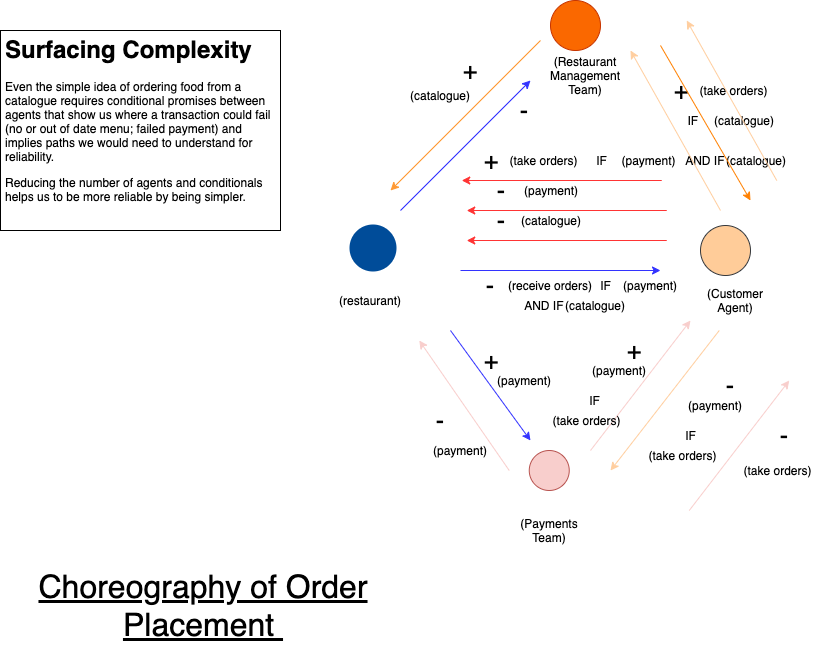

The diagram above was exported from draw.io. Its source (the exported page's mxGraphModel, read from the mxfile embedded in the PNG):
<mxGraphModel dx="1106" dy="830" grid="1" gridSize="10" guides="1" tooltips="1" connect="1" arrows="1" fold="1" page="1" pageScale="1" pageWidth="1169" pageHeight="827" math="0" shadow="0">
  <root>
    <mxCell id="0" />
    <mxCell id="1" parent="0" />
    <UserObject label="" tooltip="Position on Strategy Cycle" id="2bJrT-qimnx8j1yQr0cD-1">
      <mxCell style="ellipse;whiteSpace=wrap;html=1;aspect=fixed;fillColor=#ffcc99;strokeColor=#36393d;" parent="1" vertex="1">
        <mxGeometry x="740" y="335" width="50" height="50" as="geometry" />
      </mxCell>
    </UserObject>
    <UserObject label="" tooltip="Immediate (level-1) user need" id="2bJrT-qimnx8j1yQr0cD-2">
      <mxCell style="ellipse;whiteSpace=wrap;html=1;aspect=fixed;strokeWidth=2;strokeColor=#004C99;fontFamily=Helvetica;fontSize=14;align=left;fontColor=#4D4D4D;fillColor=#004C99;" parent="1" vertex="1">
        <mxGeometry x="390" y="335" width="45" height="45" as="geometry" />
      </mxCell>
    </UserObject>
    <mxCell id="2bJrT-qimnx8j1yQr0cD-3" value="" style="endArrow=classic;html=1;strokeColor=#FF3333;" parent="1" edge="1">
      <mxGeometry width="50" height="50" relative="1" as="geometry">
        <mxPoint x="701.25" y="290" as="sourcePoint" />
        <mxPoint x="501.25" y="290" as="targetPoint" />
      </mxGeometry>
    </mxCell>
    <mxCell id="2bJrT-qimnx8j1yQr0cD-4" value="(restaurant)" style="text;html=1;strokeColor=none;fillColor=none;align=center;verticalAlign=middle;whiteSpace=wrap;rounded=0;" parent="1" vertex="1">
      <mxGeometry x="390" y="400" width="40" height="20" as="geometry" />
    </mxCell>
    <mxCell id="2bJrT-qimnx8j1yQr0cD-5" value="(Customer Agent)" style="text;html=1;strokeColor=none;fillColor=none;align=center;verticalAlign=middle;whiteSpace=wrap;rounded=0;" parent="1" vertex="1">
      <mxGeometry x="730" y="400" width="90" height="20" as="geometry" />
    </mxCell>
    <mxCell id="2bJrT-qimnx8j1yQr0cD-6" value="&lt;font style=&quot;font-size: 25px&quot;&gt;+&lt;/font&gt;" style="text;html=1;strokeColor=none;fillColor=none;align=center;verticalAlign=middle;whiteSpace=wrap;rounded=0;" parent="1" vertex="1">
      <mxGeometry x="511.25" y="260" width="40" height="20" as="geometry" />
    </mxCell>
    <mxCell id="2bJrT-qimnx8j1yQr0cD-7" value="(take orders)" style="text;html=1;strokeColor=none;fillColor=none;align=center;verticalAlign=middle;whiteSpace=wrap;rounded=0;" parent="1" vertex="1">
      <mxGeometry x="541.25" y="260" width="85" height="20" as="geometry" />
    </mxCell>
    <mxCell id="2bJrT-qimnx8j1yQr0cD-8" value="" style="endArrow=classic;html=1;strokeColor=#3333FF;" parent="1" edge="1">
      <mxGeometry width="50" height="50" relative="1" as="geometry">
        <mxPoint x="500" y="380" as="sourcePoint" />
        <mxPoint x="700" y="380" as="targetPoint" />
      </mxGeometry>
    </mxCell>
    <mxCell id="2bJrT-qimnx8j1yQr0cD-9" value="&lt;font style=&quot;font-size: 25px&quot;&gt;-&lt;/font&gt;" style="text;html=1;strokeColor=none;fillColor=none;align=center;verticalAlign=middle;whiteSpace=wrap;rounded=0;" parent="1" vertex="1">
      <mxGeometry x="510" y="385" width="40" height="20" as="geometry" />
    </mxCell>
    <mxCell id="2bJrT-qimnx8j1yQr0cD-10" value="(receive orders)" style="text;html=1;strokeColor=none;fillColor=none;align=center;verticalAlign=middle;whiteSpace=wrap;rounded=0;" parent="1" vertex="1">
      <mxGeometry x="540" y="385" width="100" height="20" as="geometry" />
    </mxCell>
    <UserObject label="" tooltip="Position on Strategy Cycle" id="2bJrT-qimnx8j1yQr0cD-11">
      <mxCell style="ellipse;whiteSpace=wrap;html=1;aspect=fixed;fillColor=#f8cecc;strokeColor=#b85450;" parent="1" vertex="1">
        <mxGeometry x="568.75" y="560" width="40" height="40" as="geometry" />
      </mxCell>
    </UserObject>
    <mxCell id="2bJrT-qimnx8j1yQr0cD-13" value="" style="endArrow=classic;html=1;strokeColor=#F8CECC;" parent="1" edge="1">
      <mxGeometry width="50" height="50" relative="1" as="geometry">
        <mxPoint x="548.75" y="580" as="sourcePoint" />
        <mxPoint x="458.75" y="450" as="targetPoint" />
      </mxGeometry>
    </mxCell>
    <mxCell id="2bJrT-qimnx8j1yQr0cD-17" value="" style="endArrow=classic;html=1;strokeColor=#3333FF;" parent="1" edge="1">
      <mxGeometry width="50" height="50" relative="1" as="geometry">
        <mxPoint x="490" y="440" as="sourcePoint" />
        <mxPoint x="570" y="550" as="targetPoint" />
      </mxGeometry>
    </mxCell>
    <mxCell id="2bJrT-qimnx8j1yQr0cD-20" value="(Payments Team)" style="text;html=1;strokeColor=none;fillColor=none;align=center;verticalAlign=middle;whiteSpace=wrap;rounded=0;" parent="1" vertex="1">
      <mxGeometry x="543.75" y="630" width="90" height="20" as="geometry" />
    </mxCell>
    <mxCell id="2bJrT-qimnx8j1yQr0cD-62" value="&lt;font size=&quot;1&quot;&gt;&lt;u style=&quot;font-size: 32px&quot;&gt;Choreography of Order Placement&amp;nbsp;&lt;/u&gt;&lt;/font&gt;" style="text;html=1;strokeColor=none;fillColor=none;align=center;verticalAlign=middle;whiteSpace=wrap;rounded=0;" parent="1" vertex="1">
      <mxGeometry x="42.5" y="670" width="400" height="90" as="geometry" />
    </mxCell>
    <mxCell id="2bJrT-qimnx8j1yQr0cD-63" value="IF" style="text;html=1;align=center;verticalAlign=middle;resizable=0;points=[];autosize=1;strokeColor=none;fillColor=none;" parent="1" vertex="1">
      <mxGeometry x="626.25" y="260" width="30" height="20" as="geometry" />
    </mxCell>
    <mxCell id="2bJrT-qimnx8j1yQr0cD-64" value="(payment)" style="text;html=1;strokeColor=none;fillColor=none;align=center;verticalAlign=middle;whiteSpace=wrap;rounded=0;" parent="1" vertex="1">
      <mxGeometry x="671.25" y="260" width="35" height="20" as="geometry" />
    </mxCell>
    <mxCell id="2bJrT-qimnx8j1yQr0cD-65" value="" style="endArrow=classic;html=1;strokeColor=#FF3333;" parent="1" edge="1">
      <mxGeometry width="50" height="50" relative="1" as="geometry">
        <mxPoint x="706.25" y="320" as="sourcePoint" />
        <mxPoint x="506.25" y="320" as="targetPoint" />
      </mxGeometry>
    </mxCell>
    <mxCell id="2bJrT-qimnx8j1yQr0cD-66" value="&lt;font style=&quot;font-size: 25px&quot;&gt;-&lt;/font&gt;" style="text;html=1;strokeColor=none;fillColor=none;align=center;verticalAlign=middle;whiteSpace=wrap;rounded=0;" parent="1" vertex="1">
      <mxGeometry x="521.25" y="290" width="40" height="20" as="geometry" />
    </mxCell>
    <mxCell id="2bJrT-qimnx8j1yQr0cD-67" value="(payment)" style="text;html=1;strokeColor=none;fillColor=none;align=center;verticalAlign=middle;whiteSpace=wrap;rounded=0;" parent="1" vertex="1">
      <mxGeometry x="571.25" y="290" width="40" height="20" as="geometry" />
    </mxCell>
    <mxCell id="2bJrT-qimnx8j1yQr0cD-68" value="IF" style="text;html=1;align=center;verticalAlign=middle;resizable=0;points=[];autosize=1;strokeColor=none;fillColor=none;" parent="1" vertex="1">
      <mxGeometry x="630" y="385" width="30" height="20" as="geometry" />
    </mxCell>
    <mxCell id="2bJrT-qimnx8j1yQr0cD-69" value="(payment)" style="text;html=1;strokeColor=none;fillColor=none;align=center;verticalAlign=middle;whiteSpace=wrap;rounded=0;" parent="1" vertex="1">
      <mxGeometry x="670" y="385" width="40" height="20" as="geometry" />
    </mxCell>
    <mxCell id="2bJrT-qimnx8j1yQr0cD-72" value="&lt;font style=&quot;font-size: 25px&quot;&gt;+&lt;/font&gt;" style="text;html=1;strokeColor=none;fillColor=none;align=center;verticalAlign=middle;whiteSpace=wrap;rounded=0;" parent="1" vertex="1">
      <mxGeometry x="511.25" y="460" width="40" height="20" as="geometry" />
    </mxCell>
    <mxCell id="2bJrT-qimnx8j1yQr0cD-73" value="(payment)" style="text;html=1;strokeColor=none;fillColor=none;align=center;verticalAlign=middle;whiteSpace=wrap;rounded=0;" parent="1" vertex="1">
      <mxGeometry x="543.75" y="480" width="40" height="20" as="geometry" />
    </mxCell>
    <mxCell id="2bJrT-qimnx8j1yQr0cD-74" value="&lt;font style=&quot;font-size: 25px&quot;&gt;-&lt;/font&gt;" style="text;html=1;strokeColor=none;fillColor=none;align=center;verticalAlign=middle;whiteSpace=wrap;rounded=0;" parent="1" vertex="1">
      <mxGeometry x="460" y="520" width="40" height="20" as="geometry" />
    </mxCell>
    <mxCell id="2bJrT-qimnx8j1yQr0cD-75" value="(payment)" style="text;html=1;strokeColor=none;fillColor=none;align=center;verticalAlign=middle;whiteSpace=wrap;rounded=0;" parent="1" vertex="1">
      <mxGeometry x="480" y="550" width="40" height="20" as="geometry" />
    </mxCell>
    <mxCell id="2bJrT-qimnx8j1yQr0cD-76" value="" style="endArrow=classic;html=1;strokeColor=#F8CECC;" parent="1" edge="1">
      <mxGeometry width="50" height="50" relative="1" as="geometry">
        <mxPoint x="630" y="560" as="sourcePoint" />
        <mxPoint x="730" y="430" as="targetPoint" />
      </mxGeometry>
    </mxCell>
    <mxCell id="2bJrT-qimnx8j1yQr0cD-78" value="(payment)" style="text;html=1;strokeColor=none;fillColor=none;align=center;verticalAlign=middle;whiteSpace=wrap;rounded=0;" parent="1" vertex="1">
      <mxGeometry x="638.75" y="470" width="40" height="20" as="geometry" />
    </mxCell>
    <mxCell id="2bJrT-qimnx8j1yQr0cD-79" value="&lt;font style=&quot;font-size: 25px&quot;&gt;+&lt;/font&gt;" style="text;html=1;strokeColor=none;fillColor=none;align=center;verticalAlign=middle;whiteSpace=wrap;rounded=0;" parent="1" vertex="1">
      <mxGeometry x="653.75" y="450" width="40" height="20" as="geometry" />
    </mxCell>
    <mxCell id="2bJrT-qimnx8j1yQr0cD-80" value="IF" style="text;html=1;align=center;verticalAlign=middle;resizable=0;points=[];autosize=1;strokeColor=none;fillColor=none;" parent="1" vertex="1">
      <mxGeometry x="618.75" y="500" width="30" height="20" as="geometry" />
    </mxCell>
    <mxCell id="2bJrT-qimnx8j1yQr0cD-81" value="(take orders)" style="text;html=1;strokeColor=none;fillColor=none;align=center;verticalAlign=middle;whiteSpace=wrap;rounded=0;" parent="1" vertex="1">
      <mxGeometry x="583.75" y="520" width="85" height="20" as="geometry" />
    </mxCell>
    <mxCell id="2bJrT-qimnx8j1yQr0cD-82" value="" style="endArrow=classic;html=1;strokeColor=#FFCE9F;fillColor=#ffe6cc;" parent="1" edge="1">
      <mxGeometry width="50" height="50" relative="1" as="geometry">
        <mxPoint x="758.75" y="440" as="sourcePoint" />
        <mxPoint x="650" y="580" as="targetPoint" />
      </mxGeometry>
    </mxCell>
    <mxCell id="2bJrT-qimnx8j1yQr0cD-83" value="(payment)" style="text;html=1;strokeColor=none;fillColor=none;align=center;verticalAlign=middle;whiteSpace=wrap;rounded=0;" parent="1" vertex="1">
      <mxGeometry x="735" y="505" width="40" height="20" as="geometry" />
    </mxCell>
    <mxCell id="2bJrT-qimnx8j1yQr0cD-84" value="&lt;font style=&quot;font-size: 25px&quot;&gt;-&lt;/font&gt;" style="text;html=1;strokeColor=none;fillColor=none;align=center;verticalAlign=middle;whiteSpace=wrap;rounded=0;" parent="1" vertex="1">
      <mxGeometry x="750" y="485" width="40" height="20" as="geometry" />
    </mxCell>
    <mxCell id="2bJrT-qimnx8j1yQr0cD-85" value="IF" style="text;html=1;align=center;verticalAlign=middle;resizable=0;points=[];autosize=1;strokeColor=none;fillColor=none;" parent="1" vertex="1">
      <mxGeometry x="715" y="535" width="30" height="20" as="geometry" />
    </mxCell>
    <mxCell id="2bJrT-qimnx8j1yQr0cD-86" value="(take orders)" style="text;html=1;strokeColor=none;fillColor=none;align=center;verticalAlign=middle;whiteSpace=wrap;rounded=0;" parent="1" vertex="1">
      <mxGeometry x="680" y="555" width="85" height="20" as="geometry" />
    </mxCell>
    <mxCell id="2bJrT-qimnx8j1yQr0cD-87" value="" style="endArrow=classic;html=1;strokeColor=#F8CECC;" parent="1" edge="1">
      <mxGeometry width="50" height="50" relative="1" as="geometry">
        <mxPoint x="728.75" y="620" as="sourcePoint" />
        <mxPoint x="828.75" y="490" as="targetPoint" />
      </mxGeometry>
    </mxCell>
    <mxCell id="2bJrT-qimnx8j1yQr0cD-88" value="&lt;font style=&quot;font-size: 25px&quot;&gt;-&lt;/font&gt;" style="text;html=1;strokeColor=none;fillColor=none;align=center;verticalAlign=middle;whiteSpace=wrap;rounded=0;" parent="1" vertex="1">
      <mxGeometry x="803.75" y="535" width="40" height="20" as="geometry" />
    </mxCell>
    <mxCell id="2bJrT-qimnx8j1yQr0cD-89" value="(take orders)" style="text;html=1;strokeColor=none;fillColor=none;align=center;verticalAlign=middle;whiteSpace=wrap;rounded=0;" parent="1" vertex="1">
      <mxGeometry x="775" y="570" width="85" height="20" as="geometry" />
    </mxCell>
    <UserObject label="" tooltip="Position on Strategy Cycle" id="2bJrT-qimnx8j1yQr0cD-90">
      <mxCell style="ellipse;whiteSpace=wrap;html=1;aspect=fixed;fillColor=#fa6800;strokeColor=#C73500;fontColor=#000000;" parent="1" vertex="1">
        <mxGeometry x="590" y="110" width="50" height="50" as="geometry" />
      </mxCell>
    </UserObject>
    <mxCell id="2bJrT-qimnx8j1yQr0cD-91" value="(Restaurant Management Team)" style="text;html=1;strokeColor=none;fillColor=none;align=center;verticalAlign=middle;whiteSpace=wrap;rounded=0;" parent="1" vertex="1">
      <mxGeometry x="580" y="175" width="90" height="20" as="geometry" />
    </mxCell>
    <mxCell id="2bJrT-qimnx8j1yQr0cD-92" value="AND IF&amp;nbsp;" style="text;html=1;align=center;verticalAlign=middle;resizable=0;points=[];autosize=1;strokeColor=none;fillColor=none;" parent="1" vertex="1">
      <mxGeometry x="716.25" y="260" width="60" height="20" as="geometry" />
    </mxCell>
    <mxCell id="2bJrT-qimnx8j1yQr0cD-93" value="(catalogue)" style="text;html=1;strokeColor=none;fillColor=none;align=center;verticalAlign=middle;whiteSpace=wrap;rounded=0;" parent="1" vertex="1">
      <mxGeometry x="776.25" y="260" width="40" height="20" as="geometry" />
    </mxCell>
    <mxCell id="2bJrT-qimnx8j1yQr0cD-94" value="AND IF&amp;nbsp;" style="text;html=1;align=center;verticalAlign=middle;resizable=0;points=[];autosize=1;strokeColor=none;fillColor=none;" parent="1" vertex="1">
      <mxGeometry x="555" y="405" width="60" height="20" as="geometry" />
    </mxCell>
    <mxCell id="2bJrT-qimnx8j1yQr0cD-95" value="(catalogue)" style="text;html=1;strokeColor=none;fillColor=none;align=center;verticalAlign=middle;whiteSpace=wrap;rounded=0;" parent="1" vertex="1">
      <mxGeometry x="615" y="405" width="40" height="20" as="geometry" />
    </mxCell>
    <mxCell id="2bJrT-qimnx8j1yQr0cD-96" value="" style="endArrow=classic;html=1;strokeColor=#FF3333;" parent="1" edge="1">
      <mxGeometry width="50" height="50" relative="1" as="geometry">
        <mxPoint x="706.25" y="350" as="sourcePoint" />
        <mxPoint x="506.25" y="350" as="targetPoint" />
      </mxGeometry>
    </mxCell>
    <mxCell id="2bJrT-qimnx8j1yQr0cD-97" value="&lt;font style=&quot;font-size: 25px&quot;&gt;-&lt;/font&gt;" style="text;html=1;strokeColor=none;fillColor=none;align=center;verticalAlign=middle;whiteSpace=wrap;rounded=0;" parent="1" vertex="1">
      <mxGeometry x="521.25" y="320" width="40" height="20" as="geometry" />
    </mxCell>
    <mxCell id="2bJrT-qimnx8j1yQr0cD-98" value="(catalogue)" style="text;html=1;strokeColor=none;fillColor=none;align=center;verticalAlign=middle;whiteSpace=wrap;rounded=0;" parent="1" vertex="1">
      <mxGeometry x="571.25" y="320" width="40" height="20" as="geometry" />
    </mxCell>
    <mxCell id="2bJrT-qimnx8j1yQr0cD-99" value="" style="endArrow=classic;html=1;strokeColor=#FF9933;" parent="1" edge="1">
      <mxGeometry width="50" height="50" relative="1" as="geometry">
        <mxPoint x="580" y="150" as="sourcePoint" />
        <mxPoint x="430" y="300" as="targetPoint" />
      </mxGeometry>
    </mxCell>
    <mxCell id="2bJrT-qimnx8j1yQr0cD-100" value="&lt;font style=&quot;font-size: 25px&quot;&gt;+&lt;/font&gt;" style="text;html=1;strokeColor=none;fillColor=none;align=center;verticalAlign=middle;whiteSpace=wrap;rounded=0;" parent="1" vertex="1">
      <mxGeometry x="490" y="170" width="40" height="20" as="geometry" />
    </mxCell>
    <mxCell id="2bJrT-qimnx8j1yQr0cD-101" value="(catalogue)" style="text;html=1;strokeColor=none;fillColor=none;align=center;verticalAlign=middle;whiteSpace=wrap;rounded=0;" parent="1" vertex="1">
      <mxGeometry x="460" y="195" width="40" height="20" as="geometry" />
    </mxCell>
    <mxCell id="2bJrT-qimnx8j1yQr0cD-103" value="" style="endArrow=classic;html=1;strokeColor=#3333FF;" parent="1" edge="1">
      <mxGeometry width="50" height="50" relative="1" as="geometry">
        <mxPoint x="440" y="320" as="sourcePoint" />
        <mxPoint x="570" y="190" as="targetPoint" />
      </mxGeometry>
    </mxCell>
    <mxCell id="2bJrT-qimnx8j1yQr0cD-104" value="&lt;font style=&quot;font-size: 25px&quot;&gt;-&lt;/font&gt;" style="text;html=1;strokeColor=none;fillColor=none;align=center;verticalAlign=middle;whiteSpace=wrap;rounded=0;" parent="1" vertex="1">
      <mxGeometry x="543.75" y="210" width="40" height="20" as="geometry" />
    </mxCell>
    <mxCell id="2bJrT-qimnx8j1yQr0cD-105" value="" style="endArrow=classic;html=1;strokeColor=#FFCE9F;fillColor=#ffe6cc;" parent="1" edge="1">
      <mxGeometry width="50" height="50" relative="1" as="geometry">
        <mxPoint x="760" y="320" as="sourcePoint" />
        <mxPoint x="670" y="160" as="targetPoint" />
      </mxGeometry>
    </mxCell>
    <mxCell id="2bJrT-qimnx8j1yQr0cD-107" value="&lt;font style=&quot;font-size: 25px&quot;&gt;+&lt;/font&gt;" style="text;html=1;strokeColor=none;fillColor=none;align=center;verticalAlign=middle;whiteSpace=wrap;rounded=0;" parent="1" vertex="1">
      <mxGeometry x="701.25" y="190" width="40" height="20" as="geometry" />
    </mxCell>
    <mxCell id="2bJrT-qimnx8j1yQr0cD-108" value="(take orders)" style="text;html=1;strokeColor=none;fillColor=none;align=center;verticalAlign=middle;whiteSpace=wrap;rounded=0;" parent="1" vertex="1">
      <mxGeometry x="731.25" y="190" width="85" height="20" as="geometry" />
    </mxCell>
    <mxCell id="2bJrT-qimnx8j1yQr0cD-111" value="IF&amp;nbsp;" style="text;html=1;align=center;verticalAlign=middle;resizable=0;points=[];autosize=1;strokeColor=none;fillColor=none;" parent="1" vertex="1">
      <mxGeometry x="718.75" y="220" width="30" height="20" as="geometry" />
    </mxCell>
    <mxCell id="2bJrT-qimnx8j1yQr0cD-112" value="(catalogue)" style="text;html=1;strokeColor=none;fillColor=none;align=center;verticalAlign=middle;whiteSpace=wrap;rounded=0;" parent="1" vertex="1">
      <mxGeometry x="763.75" y="220" width="40" height="20" as="geometry" />
    </mxCell>
    <mxCell id="2bJrT-qimnx8j1yQr0cD-113" value="" style="endArrow=classic;html=1;strokeColor=#FF8000;" parent="1" edge="1">
      <mxGeometry width="50" height="50" relative="1" as="geometry">
        <mxPoint x="700" y="155" as="sourcePoint" />
        <mxPoint x="790" y="310" as="targetPoint" />
      </mxGeometry>
    </mxCell>
    <mxCell id="2bJrT-qimnx8j1yQr0cD-114" value="" style="endArrow=classic;html=1;strokeColor=#FFCE9F;fillColor=#ffe6cc;" parent="1" edge="1">
      <mxGeometry width="50" height="50" relative="1" as="geometry">
        <mxPoint x="816.25" y="290" as="sourcePoint" />
        <mxPoint x="726.25" y="130" as="targetPoint" />
      </mxGeometry>
    </mxCell>
    <mxCell id="2bJrT-qimnx8j1yQr0cD-115" value="&lt;h1&gt;Surfacing Complexity&lt;/h1&gt;&lt;p&gt;Even the simple idea of ordering food from a catalogue requires conditional promises between agents that show us where a transaction could fail (no or out of date menu; failed payment) and implies paths we would need to understand for reliability.&lt;/p&gt;&lt;p&gt;Reducing the number of agents and conditionals helps us to be more reliable by being simpler.&lt;/p&gt;&lt;p&gt;&lt;br&gt;&lt;/p&gt;" style="text;html=1;strokeColor=default;fillColor=none;spacing=5;spacingTop=-20;whiteSpace=wrap;overflow=hidden;rounded=0;" parent="1" vertex="1">
      <mxGeometry x="40" y="140" width="280" height="200" as="geometry" />
    </mxCell>
  </root>
</mxGraphModel>